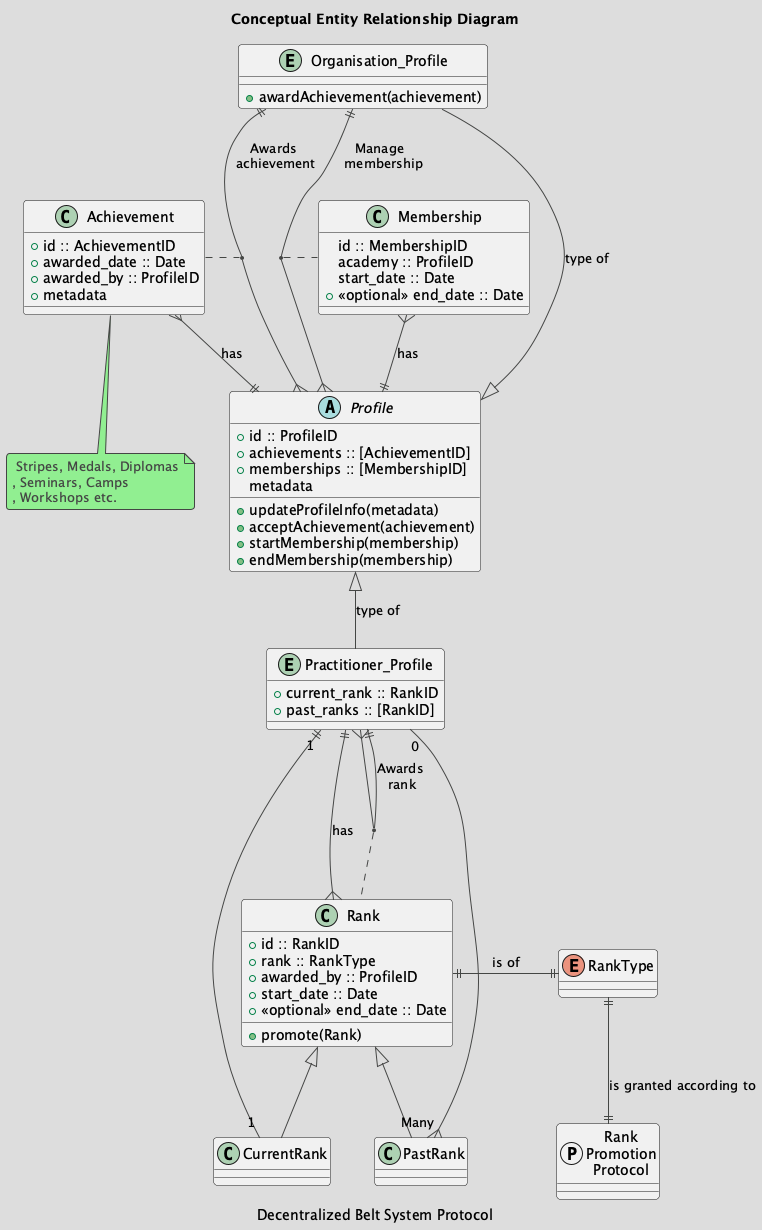

The diagram above was rendered by PlantUML. Its source (embedded in the PNG):
@startuml Conceptual-ClassDiagram
!theme toy

title: Conceptual Entity Relationship Diagram  
caption: Decentralized Belt System Protocol 


Enum Rank {}


abstract Profile {
    + id :: ProfileID
    + achievements :: [AchievementID]
    + memberships :: [MembershipID]
    + updateProfileInfo(metadata)
    + acceptAchievement(achievement)
    + startMembership(membership)
    + endMembership(membership)
    metadata
}




entity Organisation_Profile  {
    + awardAchievement(achievement)
}

class Membership {
    id :: MembershipID
    academy :: ProfileID
    start_date :: Date
    + <<optional>> end_date :: Date
}



class Achievement {
    + id :: AchievementID
    + awarded_date :: Date
    + awarded_by :: ProfileID
    + metadata
}

note bottom of Achievement
 Stripes, Medals, Diplomas
, Seminars, Camps
, Workshops etc.
end note

entity Practitioner_Profile {
    + current_rank :: RankID
    + past_ranks :: [RankID]
}


class Rank {
    + id :: RankID
    + rank :: RankType
    + awarded_by :: ProfileID
    + start_date :: Date
    + <<optional>> end_date :: Date
    + promote(Rank)

}

enum RankType

protocol PromotionProtocol as "Rank\nPromotion\nProtocol"


Rank ||-|| RankType : is of


Profile <|-- Practitioner_Profile : type of
Profile <|-up- Organisation_Profile : type of


Practitioner_Profile ||--{ Practitioner_Profile : Awards \nrank

(Practitioner_Profile,Practitioner_Profile) . Rank

Practitioner_Profile ||-{ Rank : has



Organisation_Profile ||-down-{ Profile : "Awards \nachievement"

(Organisation_Profile,Profile) . Achievement

Profile ||--{ Achievement : has



Organisation_Profile ||-down-{ Profile : "Manage \n membership"

(Organisation_Profile,Profile) . Membership

Membership  }--|| Profile : has



RankType ||--|| PromotionProtocol : is granted according to


Rank <|-- CurrentRank
Rank <|-- PastRank



Practitioner_Profile "1" ||-- "1" CurrentRank
Practitioner_Profile "0" --{ "Many" PastRank
@enduml